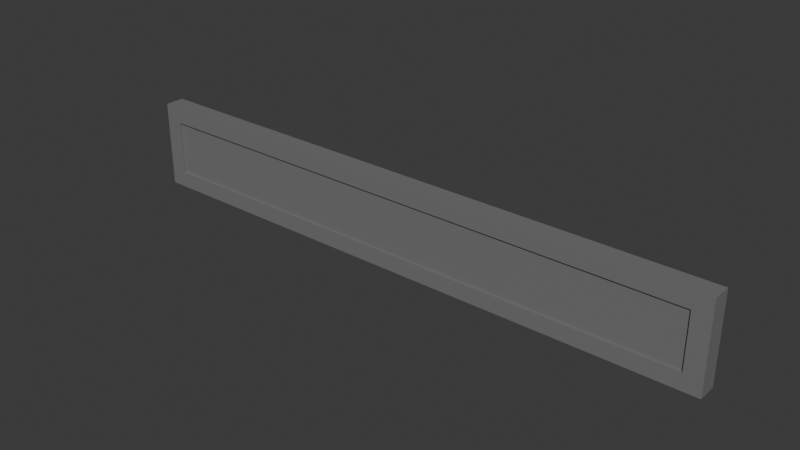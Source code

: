 # Source: panneauAmphi2.blend  (saved by Blender 5.0.119; exported with 4.5.12 LTS)
import bpy
from mathutils import Matrix  # noqa: F401  (used for matrix-valued properties, if any)

bpy.ops.wm.read_factory_settings(use_empty=True)
scene = bpy.context.scene
scene.name = 'Scene'

# ---- collections
col_collection = bpy.data.collections.new('Collection'); scene.collection.children.link(col_collection)

# ---- materials (node trees are filled in below, after node groups)
mat_gris = bpy.data.materials.new('Gris')
mat_gris.alpha_threshold = 0.0
mat_gris.use_backface_culling_lightprobe_volume = False
mat_gris.roughness = 0.5
mat_gris.line_color = (0.0, 0.0, 0.0, 1.0)
mat_material_002 = bpy.data.materials.new('Material.002')
mat_material_001 = bpy.data.materials.new('Material.001')

# ---- material node trees
mat_gris.use_nodes = True; mat_gris.node_tree.nodes.clear()
_N = mat_gris.node_tree.nodes; _L = mat_gris.node_tree.links
n0 = _N.new('ShaderNodeOutputMaterial'); n0.name = 'Material Output'; n0.location = (200, 100)
n1 = _N.new('ShaderNodeBsdfPrincipled'); n1.name = 'Principled BSDF'; n1.location = (-200, 100)
n1.inputs[0].default_value = (0.1859, 0.1859, 0.1859, 1.0)
_L.new(n1.outputs[0], n0.inputs[0])
n0.is_active_output = True
mat_material_002.use_nodes = True; mat_material_002.node_tree.nodes.clear()
_N = mat_material_002.node_tree.nodes; _L = mat_material_002.node_tree.links
n0 = _N.new('ShaderNodeBsdfPrincipled'); n0.name = 'Principled BSDF'; n0.location = (-200, 100)
n1 = _N.new('ShaderNodeOutputMaterial'); n1.name = 'Material Output'; n1.location = (200, 100)
_L.new(n0.outputs[0], n1.inputs[0])
n1.is_active_output = True
mat_material_001.use_nodes = True; mat_material_001.node_tree.nodes.clear()
_N = mat_material_001.node_tree.nodes; _L = mat_material_001.node_tree.links
n0 = _N.new('ShaderNodeBsdfPrincipled'); n0.name = 'Principled BSDF'; n0.location = (-200, 100)
n0.inputs[0].default_value = (0.0, 0.0, 0.0, 1.0)
n1 = _N.new('ShaderNodeOutputMaterial'); n1.name = 'Material Output'; n1.location = (200, 100)
_L.new(n0.outputs[0], n1.inputs[0])
n1.is_active_output = True

# ---- world
world_world = bpy.data.worlds.new('World'); scene.world = world_world
world_world.use_nodes = True; world_world.node_tree.nodes.clear()
_N = world_world.node_tree.nodes; _L = world_world.node_tree.links
n0 = _N.new('ShaderNodeOutputWorld'); n0.name = 'World Output'; n0.location = (200, 100)
n1 = _N.new('ShaderNodeBackground'); n1.name = 'Background'; n1.location = (-200, 100)
n1.inputs[0].default_value = (0.05088, 0.05088, 0.05088, 1.0)
_L.new(n1.outputs[0], n0.inputs[0])
n0.is_active_output = True
world_world.color = (0.05088, 0.05088, 0.05088)
world_world.sun_shadow_jitter_overblur = 0.0

# ---- meshes
me_cube = bpy.data.meshes.new('Cube')
me_cube.from_pydata([(5.832, 0.2, 0.5652), (5.832, 0.2, -0.5652), (5.832, -0.2, 0.5652), (5.832, -0.2, -0.5652), (-5.832, 0.2, 0.5652), (-5.832, 0.2, -0.5652), (-5.832, -0.2, 0.5652), (-5.832, -0.2, -0.5652), (5.832, -0.2, 0.9043), (-5.832, -0.2, 0.9043), (5.832, 0.2, 0.9043), (-5.832, 0.2, 0.9043), (-5.832, 0.2, -0.9043), (-5.832, -0.2, -0.9043), (5.832, 0.2, -0.9043), (5.832, -0.2, -0.9043), (5.832, 0.1548, -0.5652), (-5.832, 0.1548, -0.5652), (5.832, 0.1548, 0.5652), (-5.832, -0.1548, -0.5652), (-5.832, -0.1548, 0.5652), (5.832, -0.1548, 0.5652), (5.832, -0.1548, -0.5652), (-5.832, 0.1548, 0.5652), (6.192, 0.2, 0.5652), (6.192, 0.2, -0.5652), (-6.192, -0.2, -0.5652), (-6.192, -0.2, 0.5652), (6.192, -0.2, 0.5652), (6.192, -0.2, -0.5652), (-6.192, 0.2, 0.5652), (-6.192, 0.2, -0.5652), (6.192, 0.2, 0.9043), (6.192, -0.2, 0.9043), (-6.192, -0.2, 0.9043), (-6.192, 0.2, 0.9043), (-6.192, 0.2, -0.9043), (-6.192, -0.2, -0.9043), (6.192, -0.2, -0.9043), (6.192, 0.2, -0.9043)], [], [(0, 4, 11, 10), (6, 7, 19, 20), (5, 4, 23, 17), (10, 11, 9, 8), (6, 2, 8, 9), (12, 14, 15, 13), (5, 1, 14, 12), (3, 7, 13, 15), (6, 9, 34, 27), (22, 21, 20, 19), (17, 23, 18, 16), (1, 5, 17, 16), (4, 0, 18, 23), (7, 3, 22, 19), (2, 6, 20, 21), (3, 2, 21, 22), (0, 1, 16, 18), (3, 15, 38, 29), (26, 27, 34, 35, 30, 31, 36, 37), (25, 24, 32, 33, 28, 29, 38, 39), (14, 1, 25, 39), (1, 0, 24, 25), (12, 13, 37, 36), (10, 8, 33, 32), (7, 6, 27, 26), (9, 11, 35, 34), (2, 3, 29, 28), (4, 5, 31, 30), (15, 14, 39, 38), (11, 4, 30, 35), (5, 12, 36, 31), (0, 10, 32, 24), (13, 7, 26, 37), (8, 2, 28, 33)])
me_cube.polygons.foreach_set('material_index', [0, 0, 0, 0, 0, 0, 0, 0, 0, 0, 1, 0, 0, 0, 0, 0, 0, 0, 0, 0, 0, 0, 0, 0, 0, 0, 0, 0, 0, 0, 0, 0, 0, 0])
_uv = me_cube.uv_layers.new(name='UVMap')
_uv.uv.foreach_set('vector', [0.625, 0.5, 0.625, 0.25, 0.625, 0.25, 0.625, 0.5, 0.625, 1.0, 0.375, 1.0, 0.375, 1.0, 0.625, 1.0, 0.375, 0.25, 0.625, 0.25, 0.625, 0.25, 0.375, 0.25, 0.625, 0.5, 0.875, 0.5, 0.875, 0.75, 0.625, 0.75, 0.625, 1.0, 0.625, 0.75, 0.625, 0.75, 0.625, 1.0, 0.125, 0.5, 0.375, 0.5, 0.375, 0.75, 0.125, 0.75, 0.375, 0.25, 0.375, 0.5, 0.375, 0.5, 0.375, 0.25, 0.375, 0.75, 0.375, 1.0, 0.375, 1.0, 0.375, 0.75, 0.625, 1.0, 0.625, 1.0, 0.625, 1.0, 0.625, 1.0, 0.375, 0.75, 0.625, 0.75, 0.625, 1.0, 0.375, 1.0, 0.375, 0.25, 0.625, 0.25, 0.625, 0.5, 0.375, 0.5, 0.375, 0.5, 0.375, 0.25, 0.375, 0.25, 0.375, 0.5, 0.625, 0.25, 0.625, 0.5, 0.625, 0.5, 0.625, 0.25, 0.375, 1.0, 0.375, 0.75, 0.375, 0.75, 0.375, 1.0, 0.625, 0.75, 0.625, 1.0, 0.625, 1.0, 0.625, 0.75, 0.375, 0.75, 0.625, 0.75, 0.625, 0.75, 0.375, 0.75, 0.625, 0.5, 0.375, 0.5, 0.375, 0.5, 0.625, 0.5, 0.375, 0.75, 0.375, 0.75, 0.375, 0.75, 0.375, 0.75, 0.375, 1.0, 0.625, 1.0, 0.875, 0.75, 0.625, 0.25, 0.625, 0.25, 0.375, 0.25, 0.125, 0.5, 0.375, 1.0, 0.375, 0.5, 0.625, 0.5, 0.625, 0.5, 0.625, 0.75, 0.625, 0.75, 0.375, 0.75, 0.375, 0.75, 0.375, 0.5, 0.375, 0.5, 0.375, 0.5, 0.375, 0.5, 0.375, 0.5, 0.375, 0.5, 0.625, 0.5, 0.625, 0.5, 0.375, 0.5, 0.125, 0.5, 0.125, 0.75, 0.125, 0.75, 0.125, 0.5, 0.625, 0.5, 0.625, 0.75, 0.625, 0.75, 0.625, 0.5, 0.375, 1.0, 0.625, 1.0, 0.625, 1.0, 0.375, 1.0, 0.875, 0.75, 0.875, 0.5, 0.875, 0.5, 0.875, 0.75, 0.625, 0.75, 0.375, 0.75, 0.375, 0.75, 0.625, 0.75, 0.625, 0.25, 0.375, 0.25, 0.375, 0.25, 0.625, 0.25, 0.375, 0.75, 0.375, 0.5, 0.375, 0.5, 0.375, 0.75, 0.625, 0.25, 0.625, 0.25, 0.625, 0.25, 0.625, 0.25, 0.375, 0.25, 0.375, 0.25, 0.375, 0.25, 0.375, 0.25, 0.625, 0.5, 0.625, 0.5, 0.625, 0.5, 0.625, 0.5, 0.375, 1.0, 0.375, 1.0, 0.375, 1.0, 0.375, 1.0, 0.625, 0.75, 0.625, 0.75, 0.625, 0.75, 0.625, 0.75])
me_cube.materials.append(mat_gris)
me_cube.materials.append(mat_material_002)
me_cube.use_mirror_vertex_groups = False
me_cube.update()

# ---- curves / text
txt_text = bpy.data.curves.new('Text', 'FONT')
txt_text.dimensions = '2D'
txt_text.body = 'Amphithéâtre Ada Lovelace'
txt_text.materials.append(mat_material_001)
txt_text.offset_x = -5.627
txt_text.offset_y = -0.228

# ---- objects
ob_cube = bpy.data.objects.new('Cube', me_cube)
ob_text = bpy.data.objects.new('Text', txt_text)

# ---- transforms, parenting, visibility, modifiers, constraints
ob_cube.location = (0.0, 0.0, 0.0)
ob_cube.lock_rotations_4d = False
ob_cube.empty_display_type = 'ARROWS'
ob_cube.lineart.crease_threshold = 0.0
ob_text.location = (0.0, 0.16, -0.072)
ob_text.rotation_euler = (1.571, 0.0, 3.142)

# ---- collection membership
col_collection.objects.link(ob_cube)
col_collection.objects.link(ob_text)

# ---- scene / render settings (as saved in the file)
scene.frame_start = 1; scene.frame_end = 250; scene.frame_set(1)
scene.render.engine = 'BLENDER_EEVEE_NEXT'
scene.render.bake_bias = 0.0
scene.render.bake_samples = 0
scene.cycles.sampling_pattern = 'TABULATED_SOBOL'
scene.eevee.use_volume_custom_range = False
bpy.context.view_layer.update()

# ---- added for rendering (the .blend has no active camera and no usable light): camera, sun
cam_auto = bpy.data.cameras.new('AutoCamera')
cam_auto.lens = 50.0
cam_auto.sensor_width = 36.0
cam_auto.clip_end = 1000.0
ob_auto_camera = bpy.data.objects.new('AutoCamera', cam_auto)
scene.collection.objects.link(ob_auto_camera)
ob_auto_camera.location = (11.5854, -13.9025, 9.26833)
ob_auto_camera.rotation_euler = (1.09748, -7.21219e-08, 0.694738)
scene.camera = ob_auto_camera
light_auto_sun = bpy.data.lights.new('AutoSun', 'SUN')
light_auto_sun.energy = 3.0
light_auto_sun.angle = 0.0523599
ob_auto_sun = bpy.data.objects.new('AutoSun', light_auto_sun)
scene.collection.objects.link(ob_auto_sun)
ob_auto_sun.rotation_euler = (0.872665, 0.174533, 0.523599)
bpy.context.view_layer.update()
